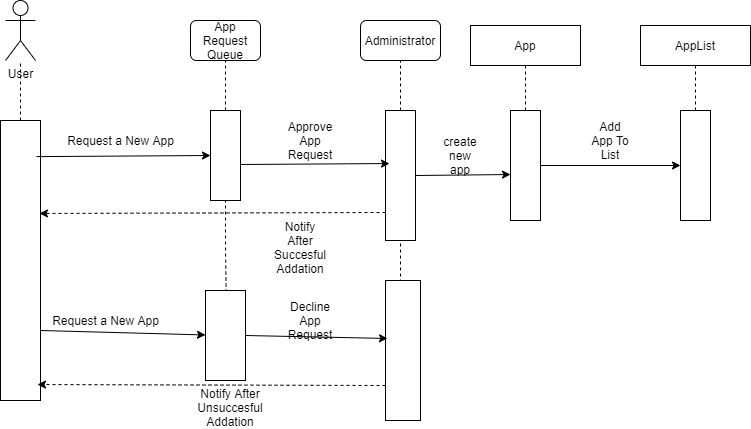

The diagram above was exported from draw.io. Its source (the exported page's mxGraphModel, read from the mxfile embedded in the PNG):
<mxGraphModel dx="1422" dy="794" grid="1" gridSize="10" guides="1" tooltips="1" connect="1" arrows="1" fold="1" page="1" pageScale="1" pageWidth="850" pageHeight="1100" math="0" shadow="0">
  <root>
    <mxCell id="7Bwu6ExQlqniGg3mXG4L-0" />
    <mxCell id="7Bwu6ExQlqniGg3mXG4L-1" parent="7Bwu6ExQlqniGg3mXG4L-0" />
    <mxCell id="7Bwu6ExQlqniGg3mXG4L-2" value="" style="rounded=0;whiteSpace=wrap;html=1;" parent="7Bwu6ExQlqniGg3mXG4L-1" vertex="1">
      <mxGeometry x="360" y="420" width="40" height="280" as="geometry" />
    </mxCell>
    <mxCell id="7Bwu6ExQlqniGg3mXG4L-3" value="User" style="shape=umlActor;verticalLabelPosition=bottom;verticalAlign=top;html=1;outlineConnect=0;" parent="7Bwu6ExQlqniGg3mXG4L-1" vertex="1">
      <mxGeometry x="365" y="300" width="30" height="60" as="geometry" />
    </mxCell>
    <mxCell id="7Bwu6ExQlqniGg3mXG4L-5" value="App Request Queue" style="rounded=1;whiteSpace=wrap;html=1;" parent="7Bwu6ExQlqniGg3mXG4L-1" vertex="1">
      <mxGeometry x="550" y="320" width="70" height="40" as="geometry" />
    </mxCell>
    <mxCell id="7Bwu6ExQlqniGg3mXG4L-7" value="" style="rounded=0;whiteSpace=wrap;html=1;" parent="7Bwu6ExQlqniGg3mXG4L-1" vertex="1">
      <mxGeometry x="570" y="410" width="30" height="90" as="geometry" />
    </mxCell>
    <mxCell id="7Bwu6ExQlqniGg3mXG4L-8" value="" style="endArrow=classic;html=1;entryX=0;entryY=0.5;entryDx=0;entryDy=0;exitX=0.9;exitY=0.129;exitDx=0;exitDy=0;exitPerimeter=0;" parent="7Bwu6ExQlqniGg3mXG4L-1" source="7Bwu6ExQlqniGg3mXG4L-2" target="7Bwu6ExQlqniGg3mXG4L-7" edge="1">
      <mxGeometry width="50" height="50" relative="1" as="geometry">
        <mxPoint x="400" y="440" as="sourcePoint" />
        <mxPoint x="450" y="590" as="targetPoint" />
      </mxGeometry>
    </mxCell>
    <mxCell id="7Bwu6ExQlqniGg3mXG4L-9" value="Request a New App" style="text;html=1;align=center;verticalAlign=middle;resizable=0;points=[];autosize=1;" parent="7Bwu6ExQlqniGg3mXG4L-1" vertex="1">
      <mxGeometry x="420" y="430" width="120" height="20" as="geometry" />
    </mxCell>
    <mxCell id="7Bwu6ExQlqniGg3mXG4L-10" value="Administrator" style="rounded=1;whiteSpace=wrap;html=1;" parent="7Bwu6ExQlqniGg3mXG4L-1" vertex="1">
      <mxGeometry x="720" y="320" width="80" height="40" as="geometry" />
    </mxCell>
    <mxCell id="7Bwu6ExQlqniGg3mXG4L-11" value="" style="endArrow=none;dashed=1;html=1;" parent="7Bwu6ExQlqniGg3mXG4L-1" source="7Bwu6ExQlqniGg3mXG4L-7" target="7Bwu6ExQlqniGg3mXG4L-5" edge="1">
      <mxGeometry width="50" height="50" relative="1" as="geometry">
        <mxPoint x="400" y="640" as="sourcePoint" />
        <mxPoint x="450" y="590" as="targetPoint" />
      </mxGeometry>
    </mxCell>
    <mxCell id="7Bwu6ExQlqniGg3mXG4L-13" value="" style="rounded=0;whiteSpace=wrap;html=1;" parent="7Bwu6ExQlqniGg3mXG4L-1" vertex="1">
      <mxGeometry x="745" y="410" width="30" height="130" as="geometry" />
    </mxCell>
    <mxCell id="7Bwu6ExQlqniGg3mXG4L-15" value="" style="endArrow=classic;html=1;entryX=0.133;entryY=0.408;entryDx=0;entryDy=0;entryPerimeter=0;" parent="7Bwu6ExQlqniGg3mXG4L-1" target="7Bwu6ExQlqniGg3mXG4L-13" edge="1">
      <mxGeometry width="50" height="50" relative="1" as="geometry">
        <mxPoint x="600" y="464" as="sourcePoint" />
        <mxPoint x="750" y="468" as="targetPoint" />
      </mxGeometry>
    </mxCell>
    <mxCell id="7Bwu6ExQlqniGg3mXG4L-18" value="Approve App Request" style="text;html=1;strokeColor=none;fillColor=none;align=center;verticalAlign=middle;whiteSpace=wrap;rounded=0;" parent="7Bwu6ExQlqniGg3mXG4L-1" vertex="1">
      <mxGeometry x="650" y="430" width="40" height="20" as="geometry" />
    </mxCell>
    <mxCell id="7Bwu6ExQlqniGg3mXG4L-19" value="" style="endArrow=classic;html=1;dashed=1;entryX=0.975;entryY=0.332;entryDx=0;entryDy=0;entryPerimeter=0;" parent="7Bwu6ExQlqniGg3mXG4L-1" target="7Bwu6ExQlqniGg3mXG4L-2" edge="1">
      <mxGeometry width="50" height="50" relative="1" as="geometry">
        <mxPoint x="745" y="512" as="sourcePoint" />
        <mxPoint x="397" y="500" as="targetPoint" />
      </mxGeometry>
    </mxCell>
    <mxCell id="7Bwu6ExQlqniGg3mXG4L-20" value="&lt;br&gt;Notify After Succesful&lt;br&gt;Addation" style="text;html=1;strokeColor=none;fillColor=none;align=center;verticalAlign=middle;whiteSpace=wrap;rounded=0;" parent="7Bwu6ExQlqniGg3mXG4L-1" vertex="1">
      <mxGeometry x="640" y="530" width="40" height="20" as="geometry" />
    </mxCell>
    <mxCell id="7Bwu6ExQlqniGg3mXG4L-22" value="" style="endArrow=none;dashed=1;html=1;" parent="7Bwu6ExQlqniGg3mXG4L-1" source="7Bwu6ExQlqniGg3mXG4L-13" target="7Bwu6ExQlqniGg3mXG4L-10" edge="1">
      <mxGeometry width="50" height="50" relative="1" as="geometry">
        <mxPoint x="400" y="640" as="sourcePoint" />
        <mxPoint x="450" y="590" as="targetPoint" />
      </mxGeometry>
    </mxCell>
    <mxCell id="7Bwu6ExQlqniGg3mXG4L-27" value="App" style="shape=umlLifeline;perimeter=lifelinePerimeter;whiteSpace=wrap;html=1;container=1;collapsible=0;recursiveResize=0;outlineConnect=0;" parent="7Bwu6ExQlqniGg3mXG4L-1" vertex="1">
      <mxGeometry x="830" y="325" width="110" height="195" as="geometry" />
    </mxCell>
    <mxCell id="7Bwu6ExQlqniGg3mXG4L-28" value="" style="rounded=0;whiteSpace=wrap;html=1;" parent="7Bwu6ExQlqniGg3mXG4L-27" vertex="1">
      <mxGeometry x="40" y="85" width="30" height="110" as="geometry" />
    </mxCell>
    <mxCell id="7Bwu6ExQlqniGg3mXG4L-29" value="" style="endArrow=classic;html=1;exitX=1;exitY=0.5;exitDx=0;exitDy=0;entryX=0;entryY=0.582;entryDx=0;entryDy=0;entryPerimeter=0;" parent="7Bwu6ExQlqniGg3mXG4L-1" source="7Bwu6ExQlqniGg3mXG4L-13" edge="1" target="7Bwu6ExQlqniGg3mXG4L-28">
      <mxGeometry width="50" height="50" relative="1" as="geometry">
        <mxPoint x="400" y="620" as="sourcePoint" />
        <mxPoint x="855" y="475" as="targetPoint" />
      </mxGeometry>
    </mxCell>
    <mxCell id="7Bwu6ExQlqniGg3mXG4L-30" value="create new app" style="text;html=1;strokeColor=none;fillColor=none;align=center;verticalAlign=middle;whiteSpace=wrap;rounded=0;" parent="7Bwu6ExQlqniGg3mXG4L-1" vertex="1">
      <mxGeometry x="800" y="445" width="40" height="20" as="geometry" />
    </mxCell>
    <mxCell id="7Bwu6ExQlqniGg3mXG4L-31" value="AppList" style="shape=umlLifeline;perimeter=lifelinePerimeter;whiteSpace=wrap;html=1;container=1;collapsible=0;recursiveResize=0;outlineConnect=0;" parent="7Bwu6ExQlqniGg3mXG4L-1" vertex="1">
      <mxGeometry x="1000" y="325" width="110" height="195" as="geometry" />
    </mxCell>
    <mxCell id="7Bwu6ExQlqniGg3mXG4L-33" value="" style="rounded=0;whiteSpace=wrap;html=1;" parent="7Bwu6ExQlqniGg3mXG4L-31" vertex="1">
      <mxGeometry x="40" y="85" width="30" height="110" as="geometry" />
    </mxCell>
    <mxCell id="7Bwu6ExQlqniGg3mXG4L-32" value="" style="endArrow=classic;html=1;exitX=1;exitY=0.5;exitDx=0;exitDy=0;entryX=0;entryY=0.5;entryDx=0;entryDy=0;" parent="7Bwu6ExQlqniGg3mXG4L-1" source="7Bwu6ExQlqniGg3mXG4L-28" target="7Bwu6ExQlqniGg3mXG4L-33" edge="1">
      <mxGeometry width="50" height="50" relative="1" as="geometry">
        <mxPoint x="400" y="610" as="sourcePoint" />
        <mxPoint x="990" y="465" as="targetPoint" />
      </mxGeometry>
    </mxCell>
    <mxCell id="7Bwu6ExQlqniGg3mXG4L-34" value="Add App To List" style="text;html=1;strokeColor=none;fillColor=none;align=center;verticalAlign=middle;whiteSpace=wrap;rounded=0;" parent="7Bwu6ExQlqniGg3mXG4L-1" vertex="1">
      <mxGeometry x="950" y="430" width="40" height="20" as="geometry" />
    </mxCell>
    <mxCell id="7Bwu6ExQlqniGg3mXG4L-36" value="" style="endArrow=none;dashed=1;html=1;" parent="7Bwu6ExQlqniGg3mXG4L-1" target="7Bwu6ExQlqniGg3mXG4L-13" edge="1">
      <mxGeometry width="50" height="50" relative="1" as="geometry">
        <mxPoint x="760" y="630" as="sourcePoint" />
        <mxPoint x="780" y="560" as="targetPoint" />
      </mxGeometry>
    </mxCell>
    <mxCell id="7Bwu6ExQlqniGg3mXG4L-37" value="" style="rounded=0;whiteSpace=wrap;html=1;" parent="7Bwu6ExQlqniGg3mXG4L-1" vertex="1">
      <mxGeometry x="745" y="580" width="35" height="140" as="geometry" />
    </mxCell>
    <mxCell id="7Bwu6ExQlqniGg3mXG4L-38" value="" style="endArrow=none;dashed=1;html=1;" parent="7Bwu6ExQlqniGg3mXG4L-1" target="7Bwu6ExQlqniGg3mXG4L-7" edge="1">
      <mxGeometry width="50" height="50" relative="1" as="geometry">
        <mxPoint x="586" y="610" as="sourcePoint" />
        <mxPoint x="780" y="560" as="targetPoint" />
        <Array as="points">
          <mxPoint x="585" y="550" />
        </Array>
      </mxGeometry>
    </mxCell>
    <mxCell id="7Bwu6ExQlqniGg3mXG4L-39" value="" style="rounded=0;whiteSpace=wrap;html=1;" parent="7Bwu6ExQlqniGg3mXG4L-1" vertex="1">
      <mxGeometry x="565" y="590" width="40" height="90" as="geometry" />
    </mxCell>
    <mxCell id="7Bwu6ExQlqniGg3mXG4L-40" value="" style="endArrow=classic;html=1;exitX=1;exitY=0.75;exitDx=0;exitDy=0;" parent="7Bwu6ExQlqniGg3mXG4L-1" source="7Bwu6ExQlqniGg3mXG4L-2" target="7Bwu6ExQlqniGg3mXG4L-39" edge="1">
      <mxGeometry width="50" height="50" relative="1" as="geometry">
        <mxPoint x="730" y="610" as="sourcePoint" />
        <mxPoint x="780" y="560" as="targetPoint" />
      </mxGeometry>
    </mxCell>
    <mxCell id="7Bwu6ExQlqniGg3mXG4L-41" value="Request a New App" style="text;html=1;align=center;verticalAlign=middle;resizable=0;points=[];autosize=1;" parent="7Bwu6ExQlqniGg3mXG4L-1" vertex="1">
      <mxGeometry x="405" y="610" width="120" height="20" as="geometry" />
    </mxCell>
    <mxCell id="7Bwu6ExQlqniGg3mXG4L-42" value="" style="endArrow=classic;html=1;exitX=1;exitY=0.5;exitDx=0;exitDy=0;entryX=0.057;entryY=0.414;entryDx=0;entryDy=0;entryPerimeter=0;" parent="7Bwu6ExQlqniGg3mXG4L-1" source="7Bwu6ExQlqniGg3mXG4L-39" target="7Bwu6ExQlqniGg3mXG4L-37" edge="1">
      <mxGeometry width="50" height="50" relative="1" as="geometry">
        <mxPoint x="730" y="610" as="sourcePoint" />
        <mxPoint x="780" y="560" as="targetPoint" />
      </mxGeometry>
    </mxCell>
    <mxCell id="7Bwu6ExQlqniGg3mXG4L-43" value="Decline App Request" style="text;html=1;strokeColor=none;fillColor=none;align=center;verticalAlign=middle;whiteSpace=wrap;rounded=0;" parent="7Bwu6ExQlqniGg3mXG4L-1" vertex="1">
      <mxGeometry x="650" y="610" width="40" height="20" as="geometry" />
    </mxCell>
    <mxCell id="7Bwu6ExQlqniGg3mXG4L-46" value="" style="endArrow=classic;html=1;exitX=0;exitY=0.75;exitDx=0;exitDy=0;entryX=0.925;entryY=0.943;entryDx=0;entryDy=0;entryPerimeter=0;dashed=1;" parent="7Bwu6ExQlqniGg3mXG4L-1" source="7Bwu6ExQlqniGg3mXG4L-37" target="7Bwu6ExQlqniGg3mXG4L-2" edge="1">
      <mxGeometry width="50" height="50" relative="1" as="geometry">
        <mxPoint x="730" y="610" as="sourcePoint" />
        <mxPoint x="780" y="560" as="targetPoint" />
      </mxGeometry>
    </mxCell>
    <mxCell id="7Bwu6ExQlqniGg3mXG4L-47" value="&lt;br&gt;&lt;span&gt;Notify After Unsuccesful&lt;/span&gt;&lt;br&gt;&lt;span&gt;Addation&lt;/span&gt;" style="text;html=1;strokeColor=none;fillColor=none;align=center;verticalAlign=middle;whiteSpace=wrap;rounded=0;" parent="7Bwu6ExQlqniGg3mXG4L-1" vertex="1">
      <mxGeometry x="570" y="690" width="40" height="20" as="geometry" />
    </mxCell>
    <mxCell id="7Bwu6ExQlqniGg3mXG4L-49" value="" style="endArrow=none;dashed=1;html=1;" parent="7Bwu6ExQlqniGg3mXG4L-1" source="7Bwu6ExQlqniGg3mXG4L-2" target="7Bwu6ExQlqniGg3mXG4L-3" edge="1">
      <mxGeometry width="50" height="50" relative="1" as="geometry">
        <mxPoint x="730" y="610" as="sourcePoint" />
        <mxPoint x="780" y="560" as="targetPoint" />
      </mxGeometry>
    </mxCell>
  </root>
</mxGraphModel>